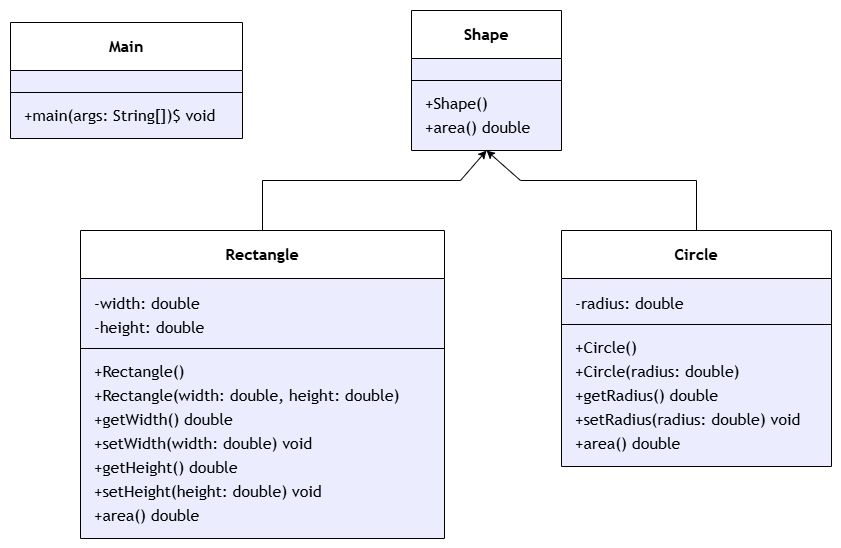

The diagram above was exported from draw.io. Its source (the exported page's mxGraphModel, read from the mxfile embedded in the PNG):
<mxGraphModel dx="2153" dy="765" grid="1" gridSize="10" guides="1" tooltips="1" connect="1" arrows="1" fold="1" page="1" pageScale="1" pageWidth="850" pageHeight="1100" math="0" shadow="0">
  <root>
    <mxCell id="0" />
    <mxCell id="1" parent="0" />
    <UserObject label="" mermaidData="{&#10;  &quot;data&quot;: &quot;classDiagram\n    class Shape {\n        +Shape()\n        +area() double\n    }\n    class Rectangle {\n        -width: double\n        -height: double\n        +Rectangle()\n        +Rectangle(width: double, height: double)\n        +getWidth() double\n        +setWidth(width: double) void\n        +getHeight() double\n        +setHeight(height: double) void\n        +area() double\n    }\n    class Circle {\n        -radius: double\n        +Circle()\n        +Circle(radius: double)\n        +getRadius() double\n        +setRadius(radius: double) void\n        +area() double\n    }\n    class Main {\n        +main(args: String[])$ void\n    }\n    \n    Shape &lt;|-- Rectangle\n    Shape &lt;|-- Circle&quot;,&#10;  &quot;config&quot;: null&#10;}" id="rkztNDM1AQYYOop2GM4v-33">
      <mxCell connectable="0" parent="1" style="group;transparentBounds=1;editIcon=1;lockedGroup=0;groupPadding=10;" vertex="1">
        <mxGeometry as="geometry" />
      </mxCell>
    </UserObject>
    <UserObject label="&lt;b&gt;Shape&lt;/b&gt;" mermaidId="n:Shape" mermaidBaseStyle="swimlane;html=1;fontStyle=0;fontSize=16;align=center;verticalAlign=middle;horizontal=1;childLayout=stackLayout;startSize=48;horizontalStack=0;resizeParent=1;resizeParentMax=0;resizeLast=0;collapsible=0;marginTop=12;marginBottom=12;stackSpacing=0;swimlaneFillColor=light-dark(#ECECFF,#1f2020);whiteSpace=wrap;fillColor=light-dark(#ECECFF,#1f2020);strokeColor=light-dark(#9370DB,#cccccc);fontColor=light-dark(#333333,#cccccc);fontFamily=Trebuchet MS,Verdana,Arial,sans-serif;" mermaidBaseValue="&lt;b&gt;Shape&lt;/b&gt;" id="rkztNDM1AQYYOop2GM4v-34">
      <mxCell parent="rkztNDM1AQYYOop2GM4v-33" style="swimlane;html=1;fontStyle=0;fontSize=16;align=center;verticalAlign=middle;horizontal=1;childLayout=stackLayout;startSize=48;horizontalStack=0;resizeParent=1;resizeParentMax=0;resizeLast=0;collapsible=0;marginTop=12;marginBottom=12;stackSpacing=0;swimlaneFillColor=light-dark(#ECECFF,#1f2020);whiteSpace=wrap;fontFamily=Trebuchet MS,Verdana,Arial,sans-serif;" vertex="1">
        <mxGeometry height="140" width="150" x="321" y="750" as="geometry" />
      </mxCell>
    </UserObject>
    <mxCell id="rkztNDM1AQYYOop2GM4v-35" parent="rkztNDM1AQYYOop2GM4v-34" style="line;strokeWidth=1;spacingLeft=3;spacingRight=3;rotatable=0;points=[];" vertex="1">
      <mxGeometry height="20" width="150" y="60" as="geometry" />
    </mxCell>
    <mxCell id="rkztNDM1AQYYOop2GM4v-36" parent="rkztNDM1AQYYOop2GM4v-34" style="text;fontSize=16;align=left;verticalAlign=middle;spacingLeft=12;spacingRight=12;overflow=hidden;rotatable=0;points=[[0,0.5],[1,0.5]];portConstraint=eastwest;fontFamily=Trebuchet MS,Verdana,Arial,sans-serif;" value="+Shape()" vertex="1">
      <mxGeometry height="24" width="150" y="80" as="geometry" />
    </mxCell>
    <mxCell id="rkztNDM1AQYYOop2GM4v-37" parent="rkztNDM1AQYYOop2GM4v-34" style="text;fontSize=16;align=left;verticalAlign=middle;spacingLeft=12;spacingRight=12;overflow=hidden;rotatable=0;points=[[0,0.5],[1,0.5]];portConstraint=eastwest;fontFamily=Trebuchet MS,Verdana,Arial,sans-serif;" value="+area() double" vertex="1">
      <mxGeometry height="24" width="150" y="104" as="geometry" />
    </mxCell>
    <UserObject label="&lt;b&gt;Rectangle&lt;/b&gt;" mermaidId="n:Rectangle" mermaidBaseStyle="swimlane;html=1;fontStyle=0;fontSize=16;align=center;verticalAlign=middle;horizontal=1;childLayout=stackLayout;startSize=48;horizontalStack=0;resizeParent=1;resizeParentMax=0;resizeLast=0;collapsible=0;marginTop=12;marginBottom=12;stackSpacing=0;swimlaneFillColor=light-dark(#ECECFF,#1f2020);whiteSpace=wrap;fillColor=light-dark(#ECECFF,#1f2020);strokeColor=light-dark(#9370DB,#cccccc);fontColor=light-dark(#333333,#cccccc);fontFamily=Trebuchet MS,Verdana,Arial,sans-serif;" mermaidBaseValue="&lt;b&gt;Rectangle&lt;/b&gt;" id="rkztNDM1AQYYOop2GM4v-38">
      <mxCell parent="rkztNDM1AQYYOop2GM4v-33" style="swimlane;html=1;fontStyle=0;fontSize=16;align=center;verticalAlign=middle;horizontal=1;childLayout=stackLayout;startSize=48;horizontalStack=0;resizeParent=1;resizeParentMax=0;resizeLast=0;collapsible=0;marginTop=12;marginBottom=12;stackSpacing=0;swimlaneFillColor=light-dark(#ECECFF,#1f2020);whiteSpace=wrap;fontFamily=Trebuchet MS,Verdana,Arial,sans-serif;" vertex="1">
        <mxGeometry height="308" width="364" x="-10" y="970" as="geometry" />
      </mxCell>
    </UserObject>
    <mxCell id="rkztNDM1AQYYOop2GM4v-39" parent="rkztNDM1AQYYOop2GM4v-38" style="text;fontSize=16;align=left;verticalAlign=middle;spacingLeft=12;spacingRight=12;overflow=hidden;rotatable=0;points=[[0,0.5],[1,0.5]];portConstraint=eastwest;fontFamily=Trebuchet MS,Verdana,Arial,sans-serif;" value="-width: double" vertex="1">
      <mxGeometry height="24" width="364" y="60" as="geometry" />
    </mxCell>
    <mxCell id="rkztNDM1AQYYOop2GM4v-40" parent="rkztNDM1AQYYOop2GM4v-38" style="text;fontSize=16;align=left;verticalAlign=middle;spacingLeft=12;spacingRight=12;overflow=hidden;rotatable=0;points=[[0,0.5],[1,0.5]];portConstraint=eastwest;fontFamily=Trebuchet MS,Verdana,Arial,sans-serif;" value="-height: double" vertex="1">
      <mxGeometry height="24" width="364" y="84" as="geometry" />
    </mxCell>
    <mxCell id="rkztNDM1AQYYOop2GM4v-41" parent="rkztNDM1AQYYOop2GM4v-38" style="line;strokeWidth=1;spacingLeft=3;spacingRight=3;rotatable=0;points=[];" vertex="1">
      <mxGeometry height="20" width="364" y="108" as="geometry" />
    </mxCell>
    <mxCell id="rkztNDM1AQYYOop2GM4v-42" parent="rkztNDM1AQYYOop2GM4v-38" style="text;fontSize=16;align=left;verticalAlign=middle;spacingLeft=12;spacingRight=12;overflow=hidden;rotatable=0;points=[[0,0.5],[1,0.5]];portConstraint=eastwest;fontFamily=Trebuchet MS,Verdana,Arial,sans-serif;" value="+Rectangle()" vertex="1">
      <mxGeometry height="24" width="364" y="128" as="geometry" />
    </mxCell>
    <mxCell id="rkztNDM1AQYYOop2GM4v-43" parent="rkztNDM1AQYYOop2GM4v-38" style="text;fontSize=16;align=left;verticalAlign=middle;spacingLeft=12;spacingRight=12;overflow=hidden;rotatable=0;points=[[0,0.5],[1,0.5]];portConstraint=eastwest;fontFamily=Trebuchet MS,Verdana,Arial,sans-serif;" value="+Rectangle(width: double, height: double)" vertex="1">
      <mxGeometry height="24" width="364" y="152" as="geometry" />
    </mxCell>
    <mxCell id="rkztNDM1AQYYOop2GM4v-44" parent="rkztNDM1AQYYOop2GM4v-38" style="text;fontSize=16;align=left;verticalAlign=middle;spacingLeft=12;spacingRight=12;overflow=hidden;rotatable=0;points=[[0,0.5],[1,0.5]];portConstraint=eastwest;fontFamily=Trebuchet MS,Verdana,Arial,sans-serif;" value="+getWidth() double" vertex="1">
      <mxGeometry height="24" width="364" y="176" as="geometry" />
    </mxCell>
    <mxCell id="rkztNDM1AQYYOop2GM4v-45" parent="rkztNDM1AQYYOop2GM4v-38" style="text;fontSize=16;align=left;verticalAlign=middle;spacingLeft=12;spacingRight=12;overflow=hidden;rotatable=0;points=[[0,0.5],[1,0.5]];portConstraint=eastwest;fontFamily=Trebuchet MS,Verdana,Arial,sans-serif;" value="+setWidth(width: double) void" vertex="1">
      <mxGeometry height="24" width="364" y="200" as="geometry" />
    </mxCell>
    <mxCell id="rkztNDM1AQYYOop2GM4v-46" parent="rkztNDM1AQYYOop2GM4v-38" style="text;fontSize=16;align=left;verticalAlign=middle;spacingLeft=12;spacingRight=12;overflow=hidden;rotatable=0;points=[[0,0.5],[1,0.5]];portConstraint=eastwest;fontFamily=Trebuchet MS,Verdana,Arial,sans-serif;" value="+getHeight() double" vertex="1">
      <mxGeometry height="24" width="364" y="224" as="geometry" />
    </mxCell>
    <mxCell id="rkztNDM1AQYYOop2GM4v-47" parent="rkztNDM1AQYYOop2GM4v-38" style="text;fontSize=16;align=left;verticalAlign=middle;spacingLeft=12;spacingRight=12;overflow=hidden;rotatable=0;points=[[0,0.5],[1,0.5]];portConstraint=eastwest;fontFamily=Trebuchet MS,Verdana,Arial,sans-serif;" value="+setHeight(height: double) void" vertex="1">
      <mxGeometry height="24" width="364" y="248" as="geometry" />
    </mxCell>
    <mxCell id="rkztNDM1AQYYOop2GM4v-48" parent="rkztNDM1AQYYOop2GM4v-38" style="text;fontSize=16;align=left;verticalAlign=middle;spacingLeft=12;spacingRight=12;overflow=hidden;rotatable=0;points=[[0,0.5],[1,0.5]];portConstraint=eastwest;fontFamily=Trebuchet MS,Verdana,Arial,sans-serif;" value="+area() double" vertex="1">
      <mxGeometry height="24" width="364" y="272" as="geometry" />
    </mxCell>
    <UserObject label="&lt;b&gt;Circle&lt;/b&gt;" mermaidId="n:Circle" mermaidBaseStyle="swimlane;html=1;fontStyle=0;fontSize=16;align=center;verticalAlign=middle;horizontal=1;childLayout=stackLayout;startSize=48;horizontalStack=0;resizeParent=1;resizeParentMax=0;resizeLast=0;collapsible=0;marginTop=12;marginBottom=12;stackSpacing=0;swimlaneFillColor=light-dark(#ECECFF,#1f2020);whiteSpace=wrap;fillColor=light-dark(#ECECFF,#1f2020);strokeColor=light-dark(#9370DB,#cccccc);fontColor=light-dark(#333333,#cccccc);fontFamily=Trebuchet MS,Verdana,Arial,sans-serif;" mermaidBaseValue="&lt;b&gt;Circle&lt;/b&gt;" id="rkztNDM1AQYYOop2GM4v-49">
      <mxCell parent="rkztNDM1AQYYOop2GM4v-33" style="swimlane;html=1;fontStyle=0;fontSize=16;align=center;verticalAlign=middle;horizontal=1;childLayout=stackLayout;startSize=48;horizontalStack=0;resizeParent=1;resizeParentMax=0;resizeLast=0;collapsible=0;marginTop=12;marginBottom=12;stackSpacing=0;swimlaneFillColor=light-dark(#ECECFF,#1f2020);whiteSpace=wrap;fontFamily=Trebuchet MS,Verdana,Arial,sans-serif;" vertex="1">
        <mxGeometry height="236" width="270" x="471" y="970" as="geometry" />
      </mxCell>
    </UserObject>
    <mxCell id="rkztNDM1AQYYOop2GM4v-50" parent="rkztNDM1AQYYOop2GM4v-49" style="text;fontSize=16;align=left;verticalAlign=middle;spacingLeft=12;spacingRight=12;overflow=hidden;rotatable=0;points=[[0,0.5],[1,0.5]];portConstraint=eastwest;fontFamily=Trebuchet MS,Verdana,Arial,sans-serif;" value="-radius: double" vertex="1">
      <mxGeometry height="24" width="270" y="60" as="geometry" />
    </mxCell>
    <mxCell id="rkztNDM1AQYYOop2GM4v-51" parent="rkztNDM1AQYYOop2GM4v-49" style="line;strokeWidth=1;spacingLeft=3;spacingRight=3;rotatable=0;points=[];" vertex="1">
      <mxGeometry height="20" width="270" y="84" as="geometry" />
    </mxCell>
    <mxCell id="rkztNDM1AQYYOop2GM4v-52" parent="rkztNDM1AQYYOop2GM4v-49" style="text;fontSize=16;align=left;verticalAlign=middle;spacingLeft=12;spacingRight=12;overflow=hidden;rotatable=0;points=[[0,0.5],[1,0.5]];portConstraint=eastwest;fontFamily=Trebuchet MS,Verdana,Arial,sans-serif;" value="+Circle()" vertex="1">
      <mxGeometry height="24" width="270" y="104" as="geometry" />
    </mxCell>
    <mxCell id="rkztNDM1AQYYOop2GM4v-53" parent="rkztNDM1AQYYOop2GM4v-49" style="text;fontSize=16;align=left;verticalAlign=middle;spacingLeft=12;spacingRight=12;overflow=hidden;rotatable=0;points=[[0,0.5],[1,0.5]];portConstraint=eastwest;fontFamily=Trebuchet MS,Verdana,Arial,sans-serif;" value="+Circle(radius: double)" vertex="1">
      <mxGeometry height="24" width="270" y="128" as="geometry" />
    </mxCell>
    <mxCell id="rkztNDM1AQYYOop2GM4v-54" parent="rkztNDM1AQYYOop2GM4v-49" style="text;fontSize=16;align=left;verticalAlign=middle;spacingLeft=12;spacingRight=12;overflow=hidden;rotatable=0;points=[[0,0.5],[1,0.5]];portConstraint=eastwest;fontFamily=Trebuchet MS,Verdana,Arial,sans-serif;" value="+getRadius() double" vertex="1">
      <mxGeometry height="24" width="270" y="152" as="geometry" />
    </mxCell>
    <mxCell id="rkztNDM1AQYYOop2GM4v-55" parent="rkztNDM1AQYYOop2GM4v-49" style="text;fontSize=16;align=left;verticalAlign=middle;spacingLeft=12;spacingRight=12;overflow=hidden;rotatable=0;points=[[0,0.5],[1,0.5]];portConstraint=eastwest;fontFamily=Trebuchet MS,Verdana,Arial,sans-serif;" value="+setRadius(radius: double) void" vertex="1">
      <mxGeometry height="24" width="270" y="176" as="geometry" />
    </mxCell>
    <mxCell id="rkztNDM1AQYYOop2GM4v-56" parent="rkztNDM1AQYYOop2GM4v-49" style="text;fontSize=16;align=left;verticalAlign=middle;spacingLeft=12;spacingRight=12;overflow=hidden;rotatable=0;points=[[0,0.5],[1,0.5]];portConstraint=eastwest;fontFamily=Trebuchet MS,Verdana,Arial,sans-serif;" value="+area() double" vertex="1">
      <mxGeometry height="24" width="270" y="200" as="geometry" />
    </mxCell>
    <UserObject label="&lt;b&gt;Main&lt;/b&gt;" mermaidId="n:Main" mermaidBaseStyle="swimlane;html=1;fontStyle=0;fontSize=16;align=center;verticalAlign=middle;horizontal=1;childLayout=stackLayout;startSize=48;horizontalStack=0;resizeParent=1;resizeParentMax=0;resizeLast=0;collapsible=0;marginTop=12;marginBottom=12;stackSpacing=0;swimlaneFillColor=light-dark(#ECECFF,#1f2020);whiteSpace=wrap;fillColor=light-dark(#ECECFF,#1f2020);strokeColor=light-dark(#9370DB,#cccccc);fontColor=light-dark(#333333,#cccccc);fontFamily=Trebuchet MS,Verdana,Arial,sans-serif;" mermaidBaseValue="&lt;b&gt;Main&lt;/b&gt;" id="rkztNDM1AQYYOop2GM4v-57">
      <mxCell parent="rkztNDM1AQYYOop2GM4v-33" style="swimlane;html=1;fontStyle=0;fontSize=16;align=center;verticalAlign=middle;horizontal=1;childLayout=stackLayout;startSize=48;horizontalStack=0;resizeParent=1;resizeParentMax=0;resizeLast=0;collapsible=0;marginTop=12;marginBottom=12;stackSpacing=0;swimlaneFillColor=light-dark(#ECECFF,#1f2020);whiteSpace=wrap;fontFamily=Trebuchet MS,Verdana,Arial,sans-serif;" vertex="1">
        <mxGeometry height="116" width="232" x="-80" y="762" as="geometry" />
      </mxCell>
    </UserObject>
    <mxCell id="rkztNDM1AQYYOop2GM4v-58" parent="rkztNDM1AQYYOop2GM4v-57" style="line;strokeWidth=1;spacingLeft=3;spacingRight=3;rotatable=0;points=[];" vertex="1">
      <mxGeometry height="20" width="232" y="60" as="geometry" />
    </mxCell>
    <mxCell id="rkztNDM1AQYYOop2GM4v-59" parent="rkztNDM1AQYYOop2GM4v-57" style="text;fontSize=16;align=left;verticalAlign=middle;spacingLeft=12;spacingRight=12;overflow=hidden;rotatable=0;points=[[0,0.5],[1,0.5]];portConstraint=eastwest;fontFamily=Trebuchet MS,Verdana,Arial,sans-serif;" value="+main(args: String[])$ void" vertex="1">
      <mxGeometry height="24" width="232" y="80" as="geometry" />
    </mxCell>
    <mxCell id="rkztNDM1AQYYOop2GM4v-62" edge="1" parent="rkztNDM1AQYYOop2GM4v-33" source="rkztNDM1AQYYOop2GM4v-38" style="endArrow=classic;html=1;rounded=0;exitX=0.5;exitY=0;exitDx=0;exitDy=0;entryX=0.5;entryY=1;entryDx=0;entryDy=0;" target="rkztNDM1AQYYOop2GM4v-34" value="">
      <mxGeometry height="50" relative="1" width="50" as="geometry">
        <Array as="points">
          <mxPoint x="172" y="920" />
          <mxPoint x="370" y="920" />
        </Array>
        <mxPoint x="480" y="1100" as="sourcePoint" />
        <mxPoint x="530" y="1050" as="targetPoint" />
      </mxGeometry>
    </mxCell>
    <mxCell id="rkztNDM1AQYYOop2GM4v-63" edge="1" parent="rkztNDM1AQYYOop2GM4v-33" source="rkztNDM1AQYYOop2GM4v-49" style="endArrow=classic;html=1;rounded=0;exitX=0.5;exitY=0;exitDx=0;exitDy=0;entryX=0.5;entryY=1;entryDx=0;entryDy=0;" target="rkztNDM1AQYYOop2GM4v-34" value="">
      <mxGeometry height="50" relative="1" width="50" as="geometry">
        <Array as="points">
          <mxPoint x="606" y="920" />
          <mxPoint x="430" y="920" />
        </Array>
        <mxPoint x="300" y="1020" as="sourcePoint" />
        <mxPoint x="524" y="940" as="targetPoint" />
      </mxGeometry>
    </mxCell>
  </root>
</mxGraphModel>